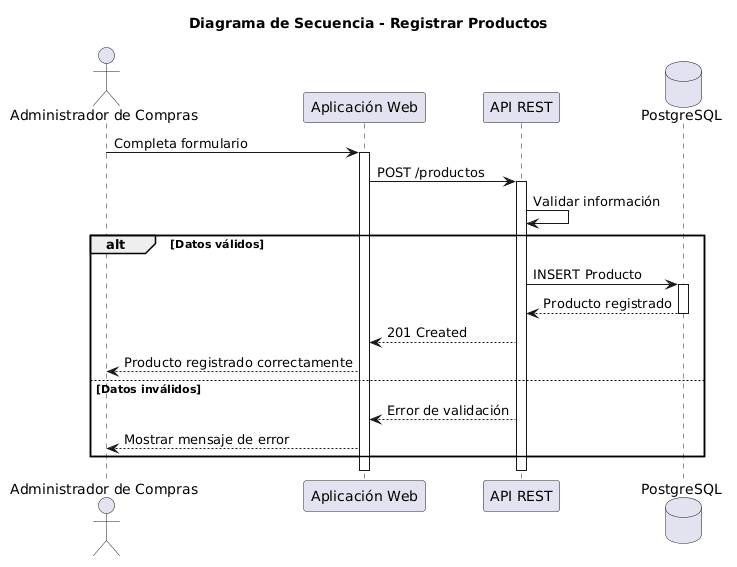

The diagram above was rendered by PlantUML. Its source (embedded in the PNG):
@startuml
title Diagrama de Secuencia - Registrar Productos

actor "Administrador de Compras" as admin

participant "Aplicación Web" as web

participant "API REST" as api

database "PostgreSQL" as db

admin -> web : Completa formulario

activate web

web -> api : POST /productos

activate api

api -> api : Validar información

alt Datos válidos

api -> db : INSERT Producto

activate db

db --> api : Producto registrado

deactivate db

api --> web : 201 Created

web --> admin : Producto registrado correctamente

else Datos inválidos

api --> web : Error de validación

web --> admin : Mostrar mensaje de error

end

deactivate api

deactivate web
@enduml